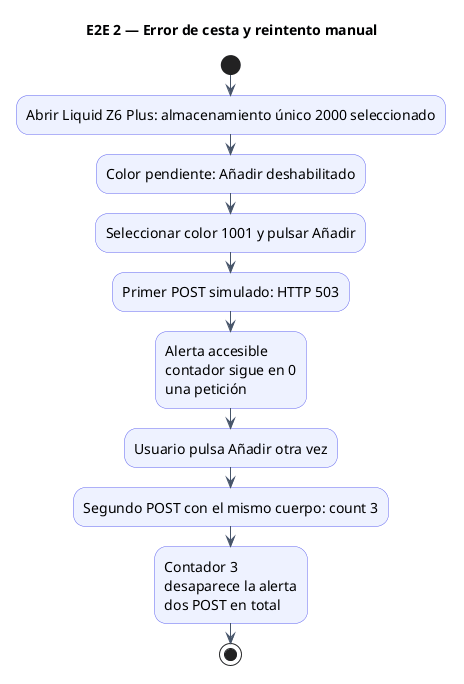

The diagram above was rendered by PlantUML. Its source (embedded in the PNG):
@startuml
title E2E 2 — Error de cesta y reintento manual
skinparam backgroundColor white
skinparam defaultFontName SansSerif
skinparam defaultFontSize 14
skinparam shadowing false
skinparam ArrowColor #475569
skinparam activityBackgroundColor #EEF2FF
skinparam activityBorderColor #6366F1
skinparam participantBackgroundColor #EEF2FF
skinparam participantBorderColor #6366F1
start
:Abrir Liquid Z6 Plus: almacenamiento único 2000 seleccionado;
:Color pendiente: Añadir deshabilitado;
:Seleccionar color 1001 y pulsar Añadir;
:Primer POST simulado: HTTP 503;
:Alerta accesible\ncontador sigue en 0\nuna petición;
:Usuario pulsa Añadir otra vez;
:Segundo POST con el mismo cuerpo: count 3;
:Contador 3\ndesaparece la alerta\ndos POST en total;
stop
@enduml